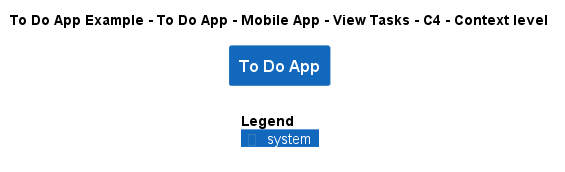

The diagram above was rendered by PlantUML. Its source (embedded in the PNG):
@startuml
!include ..\..\..\..\..\..\..\.c4s\C4_Context.puml

AddElementTag("c4interflow:lifecycle:new", $bgColor=green, $fontColor=#ffffff, $borderColor=green, $shadowing="False")
AddElementTag("c4interflow:lifecycle:changed", $bgColor=orange, $fontColor=#ffffff, $borderColor=orange, $shadowing="False")
AddElementTag("c4interflow:lifecycle:removed", $bgColor=red, $fontColor=#ffffff, $borderColor=red, $shadowing="False")

AddRelTag("c4interflow:lifecycle:new", $textColor=green, $lineColor=green)
AddRelTag("c4interflow:lifecycle:changed", $textColor=orange, $lineColor=orange)
AddRelTag("c4interflow:lifecycle:removed", $textColor=red, $lineColor=red)

SHOW_PERSON_PORTRAIT()
LAYOUT_TOP_DOWN()

skinparam linetype polyline

title To Do App Example - To Do App - Mobile App - View Tasks - C4 - Context level

System(ToDoAppExample.SoftwareSystems.ToDoApp, "To Do App", "")



SHOW_LEGEND()
@enduml